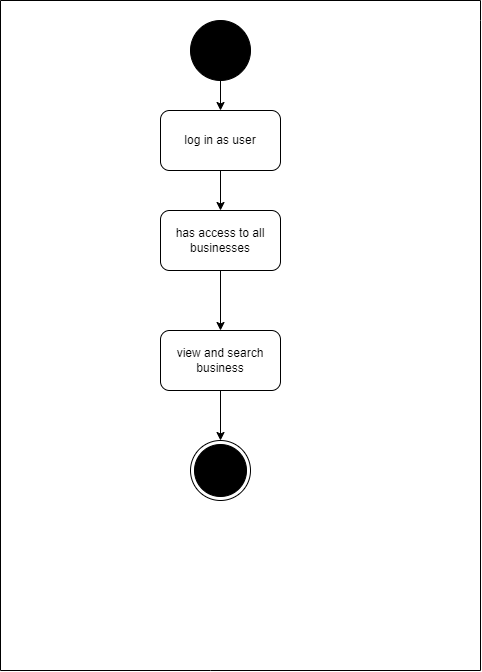

The diagram above was exported from draw.io. Its source (the exported page's mxGraphModel, read from the mxfile embedded in the PNG):
<mxGraphModel dx="1038" dy="521" grid="1" gridSize="10" guides="1" tooltips="1" connect="1" arrows="1" fold="1" page="1" pageScale="1" pageWidth="850" pageHeight="1100" math="0" shadow="0">
  <root>
    <mxCell id="0" />
    <mxCell id="1" parent="0" />
    <mxCell id="sQTpUhUNyTnhsXE6hnNw-1" value="" style="ellipse;whiteSpace=wrap;html=1;aspect=fixed;fillColor=#000000;" vertex="1" parent="1">
      <mxGeometry x="310" y="30" width="60" height="60" as="geometry" />
    </mxCell>
    <mxCell id="sQTpUhUNyTnhsXE6hnNw-2" value="" style="endArrow=classic;html=1;rounded=0;exitX=0.5;exitY=1;exitDx=0;exitDy=0;" edge="1" parent="1" source="sQTpUhUNyTnhsXE6hnNw-1" target="sQTpUhUNyTnhsXE6hnNw-3">
      <mxGeometry width="50" height="50" relative="1" as="geometry">
        <mxPoint x="400" y="320" as="sourcePoint" />
        <mxPoint x="340" y="150" as="targetPoint" />
      </mxGeometry>
    </mxCell>
    <mxCell id="sQTpUhUNyTnhsXE6hnNw-3" value="log in as user" style="rounded=1;whiteSpace=wrap;html=1;" vertex="1" parent="1">
      <mxGeometry x="280" y="120" width="120" height="60" as="geometry" />
    </mxCell>
    <mxCell id="sQTpUhUNyTnhsXE6hnNw-4" value="" style="endArrow=classic;html=1;rounded=0;exitX=0.5;exitY=1;exitDx=0;exitDy=0;entryX=0.5;entryY=0;entryDx=0;entryDy=0;" edge="1" parent="1" source="sQTpUhUNyTnhsXE6hnNw-3" target="sQTpUhUNyTnhsXE6hnNw-7">
      <mxGeometry width="50" height="50" relative="1" as="geometry">
        <mxPoint x="300" y="260" as="sourcePoint" />
        <mxPoint x="340" y="240" as="targetPoint" />
      </mxGeometry>
    </mxCell>
    <mxCell id="sQTpUhUNyTnhsXE6hnNw-6" value="" style="ellipse;html=1;shape=endState;fillColor=#000000;strokeColor=#000000;direction=west;" vertex="1" parent="1">
      <mxGeometry x="310" y="450" width="60" height="60" as="geometry" />
    </mxCell>
    <mxCell id="sQTpUhUNyTnhsXE6hnNw-7" value="has access to all businesses" style="rounded=1;whiteSpace=wrap;html=1;fillColor=#FFFFFF;" vertex="1" parent="1">
      <mxGeometry x="280" y="220" width="120" height="60" as="geometry" />
    </mxCell>
    <mxCell id="sQTpUhUNyTnhsXE6hnNw-9" value="" style="endArrow=classic;html=1;rounded=0;exitX=0.5;exitY=1;exitDx=0;exitDy=0;" edge="1" parent="1" source="sQTpUhUNyTnhsXE6hnNw-7">
      <mxGeometry width="50" height="50" relative="1" as="geometry">
        <mxPoint x="400" y="310" as="sourcePoint" />
        <mxPoint x="340" y="340" as="targetPoint" />
      </mxGeometry>
    </mxCell>
    <mxCell id="sQTpUhUNyTnhsXE6hnNw-12" value="" style="endArrow=none;html=1;rounded=0;" edge="1" parent="1">
      <mxGeometry width="50" height="50" relative="1" as="geometry">
        <mxPoint x="600" y="680" as="sourcePoint" />
        <mxPoint x="600" y="10" as="targetPoint" />
        <Array as="points">
          <mxPoint x="600" y="30" />
        </Array>
      </mxGeometry>
    </mxCell>
    <mxCell id="sQTpUhUNyTnhsXE6hnNw-13" value="" style="endArrow=none;html=1;rounded=0;" edge="1" parent="1">
      <mxGeometry width="50" height="50" relative="1" as="geometry">
        <mxPoint x="120" y="680" as="sourcePoint" />
        <mxPoint x="600" y="680" as="targetPoint" />
        <Array as="points">
          <mxPoint x="330" y="680" />
        </Array>
      </mxGeometry>
    </mxCell>
    <mxCell id="sQTpUhUNyTnhsXE6hnNw-14" value="" style="endArrow=none;html=1;rounded=0;" edge="1" parent="1">
      <mxGeometry width="50" height="50" relative="1" as="geometry">
        <mxPoint x="120" y="680" as="sourcePoint" />
        <mxPoint x="120" y="10" as="targetPoint" />
      </mxGeometry>
    </mxCell>
    <mxCell id="sQTpUhUNyTnhsXE6hnNw-15" value="" style="endArrow=none;html=1;rounded=0;" edge="1" parent="1">
      <mxGeometry width="50" height="50" relative="1" as="geometry">
        <mxPoint x="120" y="10" as="sourcePoint" />
        <mxPoint x="600" y="10" as="targetPoint" />
      </mxGeometry>
    </mxCell>
    <mxCell id="sQTpUhUNyTnhsXE6hnNw-52" value="view and search business" style="rounded=1;whiteSpace=wrap;html=1;fillColor=#FFFFFF;" vertex="1" parent="1">
      <mxGeometry x="280" y="340" width="120" height="60" as="geometry" />
    </mxCell>
    <mxCell id="sQTpUhUNyTnhsXE6hnNw-53" value="" style="endArrow=classic;html=1;rounded=0;exitX=0.5;exitY=1;exitDx=0;exitDy=0;entryX=0.5;entryY=1;entryDx=0;entryDy=0;" edge="1" parent="1" source="sQTpUhUNyTnhsXE6hnNw-52" target="sQTpUhUNyTnhsXE6hnNw-6">
      <mxGeometry width="50" height="50" relative="1" as="geometry">
        <mxPoint x="450" y="350" as="sourcePoint" />
        <mxPoint x="500" y="300" as="targetPoint" />
      </mxGeometry>
    </mxCell>
  </root>
</mxGraphModel>